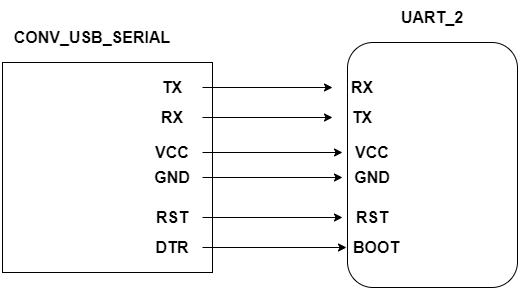

The diagram above was exported from draw.io. Its source (the exported page's mxGraphModel, read from the mxfile embedded in the PNG):
<mxGraphModel dx="1038" dy="575" grid="1" gridSize="10" guides="1" tooltips="1" connect="1" arrows="1" fold="1" page="1" pageScale="1" pageWidth="827" pageHeight="1169" math="0" shadow="0">
  <root>
    <mxCell id="0" />
    <mxCell id="1" parent="0" />
    <mxCell id="Q7hqYyJekL0Ki8JG2dev-4" value="" style="whiteSpace=wrap;html=1;aspect=fixed;" vertex="1" parent="1">
      <mxGeometry x="40" y="140" width="210" height="210" as="geometry" />
    </mxCell>
    <mxCell id="Q7hqYyJekL0Ki8JG2dev-6" value="&lt;b&gt;&lt;font style=&quot;font-size: 16px;&quot;&gt;CONV_USB_SERIAL&lt;/font&gt;&lt;/b&gt;" style="text;html=1;strokeColor=none;fillColor=none;align=center;verticalAlign=middle;whiteSpace=wrap;rounded=0;" vertex="1" parent="1">
      <mxGeometry x="100" y="100" width="60" height="30" as="geometry" />
    </mxCell>
    <mxCell id="Q7hqYyJekL0Ki8JG2dev-7" value="" style="rounded=1;whiteSpace=wrap;html=1;fontSize=16;" vertex="1" parent="1">
      <mxGeometry x="385" y="120" width="170" height="245" as="geometry" />
    </mxCell>
    <mxCell id="Q7hqYyJekL0Ki8JG2dev-8" value="&lt;span style=&quot;font-size: 16px;&quot;&gt;&lt;b&gt;UART_2&lt;/b&gt;&lt;/span&gt;" style="text;html=1;strokeColor=none;fillColor=none;align=center;verticalAlign=middle;whiteSpace=wrap;rounded=0;" vertex="1" parent="1">
      <mxGeometry x="440" y="80" width="60" height="30" as="geometry" />
    </mxCell>
    <mxCell id="Q7hqYyJekL0Ki8JG2dev-18" value="" style="edgeStyle=orthogonalEdgeStyle;rounded=0;orthogonalLoop=1;jettySize=auto;html=1;fontSize=16;" edge="1" parent="1" source="Q7hqYyJekL0Ki8JG2dev-9" target="Q7hqYyJekL0Ki8JG2dev-17">
      <mxGeometry relative="1" as="geometry" />
    </mxCell>
    <mxCell id="Q7hqYyJekL0Ki8JG2dev-9" value="&lt;b&gt;TX&lt;/b&gt;" style="text;html=1;strokeColor=none;fillColor=none;align=center;verticalAlign=middle;whiteSpace=wrap;rounded=0;fontSize=16;" vertex="1" parent="1">
      <mxGeometry x="180" y="150" width="60" height="30" as="geometry" />
    </mxCell>
    <mxCell id="Q7hqYyJekL0Ki8JG2dev-20" value="" style="edgeStyle=orthogonalEdgeStyle;rounded=0;orthogonalLoop=1;jettySize=auto;html=1;fontSize=16;" edge="1" parent="1" source="Q7hqYyJekL0Ki8JG2dev-10" target="Q7hqYyJekL0Ki8JG2dev-19">
      <mxGeometry relative="1" as="geometry" />
    </mxCell>
    <mxCell id="Q7hqYyJekL0Ki8JG2dev-10" value="&lt;b&gt;RX&lt;/b&gt;" style="text;html=1;strokeColor=none;fillColor=none;align=center;verticalAlign=middle;whiteSpace=wrap;rounded=0;fontSize=16;" vertex="1" parent="1">
      <mxGeometry x="180" y="180" width="60" height="30" as="geometry" />
    </mxCell>
    <mxCell id="Q7hqYyJekL0Ki8JG2dev-22" value="" style="edgeStyle=orthogonalEdgeStyle;rounded=0;orthogonalLoop=1;jettySize=auto;html=1;fontSize=16;" edge="1" parent="1" source="Q7hqYyJekL0Ki8JG2dev-11" target="Q7hqYyJekL0Ki8JG2dev-21">
      <mxGeometry relative="1" as="geometry" />
    </mxCell>
    <mxCell id="Q7hqYyJekL0Ki8JG2dev-11" value="&lt;b&gt;VCC&lt;/b&gt;" style="text;html=1;strokeColor=none;fillColor=none;align=center;verticalAlign=middle;whiteSpace=wrap;rounded=0;fontSize=16;" vertex="1" parent="1">
      <mxGeometry x="180" y="215" width="60" height="30" as="geometry" />
    </mxCell>
    <mxCell id="Q7hqYyJekL0Ki8JG2dev-24" value="" style="edgeStyle=orthogonalEdgeStyle;rounded=0;orthogonalLoop=1;jettySize=auto;html=1;fontSize=16;" edge="1" parent="1" source="Q7hqYyJekL0Ki8JG2dev-12" target="Q7hqYyJekL0Ki8JG2dev-23">
      <mxGeometry relative="1" as="geometry" />
    </mxCell>
    <mxCell id="Q7hqYyJekL0Ki8JG2dev-12" value="&lt;b&gt;GND&lt;/b&gt;" style="text;html=1;strokeColor=none;fillColor=none;align=center;verticalAlign=middle;whiteSpace=wrap;rounded=0;fontSize=16;" vertex="1" parent="1">
      <mxGeometry x="180" y="240" width="60" height="30" as="geometry" />
    </mxCell>
    <mxCell id="Q7hqYyJekL0Ki8JG2dev-26" value="" style="edgeStyle=orthogonalEdgeStyle;rounded=0;orthogonalLoop=1;jettySize=auto;html=1;fontSize=16;" edge="1" parent="1" source="Q7hqYyJekL0Ki8JG2dev-13" target="Q7hqYyJekL0Ki8JG2dev-25">
      <mxGeometry relative="1" as="geometry" />
    </mxCell>
    <mxCell id="Q7hqYyJekL0Ki8JG2dev-13" value="&lt;b&gt;RST&lt;/b&gt;" style="text;html=1;strokeColor=none;fillColor=none;align=center;verticalAlign=middle;whiteSpace=wrap;rounded=0;fontSize=16;" vertex="1" parent="1">
      <mxGeometry x="180" y="280" width="60" height="30" as="geometry" />
    </mxCell>
    <mxCell id="Q7hqYyJekL0Ki8JG2dev-28" value="" style="edgeStyle=orthogonalEdgeStyle;rounded=0;orthogonalLoop=1;jettySize=auto;html=1;fontSize=16;" edge="1" parent="1" source="Q7hqYyJekL0Ki8JG2dev-14" target="Q7hqYyJekL0Ki8JG2dev-27">
      <mxGeometry relative="1" as="geometry" />
    </mxCell>
    <mxCell id="Q7hqYyJekL0Ki8JG2dev-14" value="&lt;b&gt;DTR&lt;/b&gt;" style="text;html=1;strokeColor=none;fillColor=none;align=center;verticalAlign=middle;whiteSpace=wrap;rounded=0;fontSize=16;" vertex="1" parent="1">
      <mxGeometry x="180" y="310" width="60" height="30" as="geometry" />
    </mxCell>
    <mxCell id="Q7hqYyJekL0Ki8JG2dev-17" value="&lt;b&gt;RX&lt;/b&gt;" style="text;html=1;strokeColor=none;fillColor=none;align=center;verticalAlign=middle;whiteSpace=wrap;rounded=0;fontSize=16;" vertex="1" parent="1">
      <mxGeometry x="370" y="150" width="60" height="30" as="geometry" />
    </mxCell>
    <mxCell id="Q7hqYyJekL0Ki8JG2dev-19" value="&lt;b&gt;TX&lt;/b&gt;" style="text;html=1;strokeColor=none;fillColor=none;align=center;verticalAlign=middle;whiteSpace=wrap;rounded=0;fontSize=16;" vertex="1" parent="1">
      <mxGeometry x="370" y="180" width="60" height="30" as="geometry" />
    </mxCell>
    <mxCell id="Q7hqYyJekL0Ki8JG2dev-21" value="&lt;b&gt;VCC&lt;/b&gt;" style="text;html=1;strokeColor=none;fillColor=none;align=center;verticalAlign=middle;whiteSpace=wrap;rounded=0;fontSize=16;" vertex="1" parent="1">
      <mxGeometry x="380" y="215" width="60" height="30" as="geometry" />
    </mxCell>
    <mxCell id="Q7hqYyJekL0Ki8JG2dev-23" value="&lt;b&gt;GND&lt;/b&gt;" style="text;html=1;strokeColor=none;fillColor=none;align=center;verticalAlign=middle;whiteSpace=wrap;rounded=0;fontSize=16;" vertex="1" parent="1">
      <mxGeometry x="380" y="240" width="60" height="30" as="geometry" />
    </mxCell>
    <mxCell id="Q7hqYyJekL0Ki8JG2dev-25" value="&lt;b&gt;RST&lt;/b&gt;" style="text;html=1;strokeColor=none;fillColor=none;align=center;verticalAlign=middle;whiteSpace=wrap;rounded=0;fontSize=16;" vertex="1" parent="1">
      <mxGeometry x="380" y="280" width="60" height="30" as="geometry" />
    </mxCell>
    <mxCell id="Q7hqYyJekL0Ki8JG2dev-27" value="&lt;b&gt;BOOT&lt;/b&gt;" style="text;html=1;strokeColor=none;fillColor=none;align=center;verticalAlign=middle;whiteSpace=wrap;rounded=0;fontSize=16;" vertex="1" parent="1">
      <mxGeometry x="384" y="310" width="60" height="30" as="geometry" />
    </mxCell>
  </root>
</mxGraphModel>